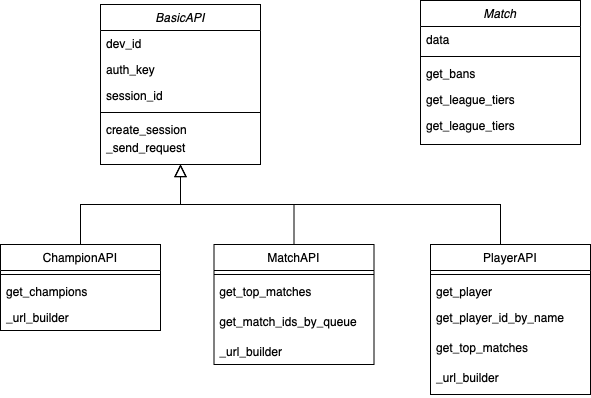

The diagram above was exported from draw.io. Its source (the exported page's mxGraphModel, read from the mxfile embedded in the PNG):
<mxGraphModel dx="1110" dy="693" grid="1" gridSize="10" guides="1" tooltips="1" connect="1" arrows="1" fold="1" page="1" pageScale="1" pageWidth="827" pageHeight="1169" math="0" shadow="0">
  <root>
    <mxCell id="WIyWlLk6GJQsqaUBKTNV-0" />
    <mxCell id="WIyWlLk6GJQsqaUBKTNV-1" parent="WIyWlLk6GJQsqaUBKTNV-0" />
    <mxCell id="zkfFHV4jXpPFQw0GAbJ--0" value="BasicAPI" style="swimlane;fontStyle=2;align=center;verticalAlign=top;childLayout=stackLayout;horizontal=1;startSize=26;horizontalStack=0;resizeParent=1;resizeLast=0;collapsible=1;marginBottom=0;rounded=0;shadow=0;strokeWidth=1;" parent="WIyWlLk6GJQsqaUBKTNV-1" vertex="1">
      <mxGeometry x="220" y="120" width="160" height="160" as="geometry">
        <mxRectangle x="230" y="140" width="160" height="26" as="alternateBounds" />
      </mxGeometry>
    </mxCell>
    <mxCell id="zkfFHV4jXpPFQw0GAbJ--1" value="dev_id" style="text;align=left;verticalAlign=top;spacingLeft=4;spacingRight=4;overflow=hidden;rotatable=0;points=[[0,0.5],[1,0.5]];portConstraint=eastwest;" parent="zkfFHV4jXpPFQw0GAbJ--0" vertex="1">
      <mxGeometry y="26" width="160" height="26" as="geometry" />
    </mxCell>
    <mxCell id="zkfFHV4jXpPFQw0GAbJ--2" value="auth_key" style="text;align=left;verticalAlign=top;spacingLeft=4;spacingRight=4;overflow=hidden;rotatable=0;points=[[0,0.5],[1,0.5]];portConstraint=eastwest;rounded=0;shadow=0;html=0;" parent="zkfFHV4jXpPFQw0GAbJ--0" vertex="1">
      <mxGeometry y="52" width="160" height="26" as="geometry" />
    </mxCell>
    <mxCell id="zkfFHV4jXpPFQw0GAbJ--3" value="session_id" style="text;align=left;verticalAlign=top;spacingLeft=4;spacingRight=4;overflow=hidden;rotatable=0;points=[[0,0.5],[1,0.5]];portConstraint=eastwest;rounded=0;shadow=0;html=0;" parent="zkfFHV4jXpPFQw0GAbJ--0" vertex="1">
      <mxGeometry y="78" width="160" height="26" as="geometry" />
    </mxCell>
    <mxCell id="zkfFHV4jXpPFQw0GAbJ--4" value="" style="line;html=1;strokeWidth=1;align=left;verticalAlign=middle;spacingTop=-1;spacingLeft=3;spacingRight=3;rotatable=0;labelPosition=right;points=[];portConstraint=eastwest;" parent="zkfFHV4jXpPFQw0GAbJ--0" vertex="1">
      <mxGeometry y="104" width="160" height="8" as="geometry" />
    </mxCell>
    <mxCell id="zkfFHV4jXpPFQw0GAbJ--5" value="create_session" style="text;align=left;verticalAlign=top;spacingLeft=4;spacingRight=4;overflow=hidden;rotatable=0;points=[[0,0.5],[1,0.5]];portConstraint=eastwest;" parent="zkfFHV4jXpPFQw0GAbJ--0" vertex="1">
      <mxGeometry y="112" width="160" height="26" as="geometry" />
    </mxCell>
    <mxCell id="zkfFHV4jXpPFQw0GAbJ--6" value="ChampionAPI" style="swimlane;fontStyle=0;align=center;verticalAlign=top;childLayout=stackLayout;horizontal=1;startSize=26;horizontalStack=0;resizeParent=1;resizeLast=0;collapsible=1;marginBottom=0;rounded=0;shadow=0;strokeWidth=1;" parent="WIyWlLk6GJQsqaUBKTNV-1" vertex="1">
      <mxGeometry x="120" y="360" width="160" height="86" as="geometry">
        <mxRectangle x="130" y="380" width="160" height="26" as="alternateBounds" />
      </mxGeometry>
    </mxCell>
    <mxCell id="zkfFHV4jXpPFQw0GAbJ--9" value="" style="line;html=1;strokeWidth=1;align=left;verticalAlign=middle;spacingTop=-1;spacingLeft=3;spacingRight=3;rotatable=0;labelPosition=right;points=[];portConstraint=eastwest;" parent="zkfFHV4jXpPFQw0GAbJ--6" vertex="1">
      <mxGeometry y="26" width="160" height="8" as="geometry" />
    </mxCell>
    <mxCell id="zkfFHV4jXpPFQw0GAbJ--11" value="get_champions" style="text;align=left;verticalAlign=top;spacingLeft=4;spacingRight=4;overflow=hidden;rotatable=0;points=[[0,0.5],[1,0.5]];portConstraint=eastwest;" parent="zkfFHV4jXpPFQw0GAbJ--6" vertex="1">
      <mxGeometry y="34" width="160" height="26" as="geometry" />
    </mxCell>
    <mxCell id="nnTAiVzOFalfSR8wB8B4-18" value="_url_builder" style="text;align=left;verticalAlign=top;spacingLeft=4;spacingRight=4;overflow=hidden;rotatable=0;points=[[0,0.5],[1,0.5]];portConstraint=eastwest;" vertex="1" parent="zkfFHV4jXpPFQw0GAbJ--6">
      <mxGeometry y="60" width="160" height="26" as="geometry" />
    </mxCell>
    <mxCell id="zkfFHV4jXpPFQw0GAbJ--12" value="" style="endArrow=block;endSize=10;endFill=0;shadow=0;strokeWidth=1;rounded=0;edgeStyle=elbowEdgeStyle;elbow=vertical;" parent="WIyWlLk6GJQsqaUBKTNV-1" source="zkfFHV4jXpPFQw0GAbJ--6" target="zkfFHV4jXpPFQw0GAbJ--0" edge="1">
      <mxGeometry width="160" relative="1" as="geometry">
        <mxPoint x="200" y="203" as="sourcePoint" />
        <mxPoint x="200" y="203" as="targetPoint" />
      </mxGeometry>
    </mxCell>
    <mxCell id="zkfFHV4jXpPFQw0GAbJ--13" value="MatchAPI" style="swimlane;fontStyle=0;align=center;verticalAlign=top;childLayout=stackLayout;horizontal=1;startSize=26;horizontalStack=0;resizeParent=1;resizeLast=0;collapsible=1;marginBottom=0;rounded=0;shadow=0;strokeWidth=1;" parent="WIyWlLk6GJQsqaUBKTNV-1" vertex="1">
      <mxGeometry x="333.5" y="360" width="160" height="120" as="geometry">
        <mxRectangle x="340" y="380" width="170" height="26" as="alternateBounds" />
      </mxGeometry>
    </mxCell>
    <mxCell id="zkfFHV4jXpPFQw0GAbJ--15" value="" style="line;html=1;strokeWidth=1;align=left;verticalAlign=middle;spacingTop=-1;spacingLeft=3;spacingRight=3;rotatable=0;labelPosition=right;points=[];portConstraint=eastwest;" parent="zkfFHV4jXpPFQw0GAbJ--13" vertex="1">
      <mxGeometry y="26" width="160" height="8" as="geometry" />
    </mxCell>
    <mxCell id="nnTAiVzOFalfSR8wB8B4-14" value="get_top_matches" style="text;align=left;verticalAlign=top;spacingLeft=4;spacingRight=4;overflow=hidden;rotatable=0;points=[[0,0.5],[1,0.5]];portConstraint=eastwest;" vertex="1" parent="zkfFHV4jXpPFQw0GAbJ--13">
      <mxGeometry y="34" width="160" height="30" as="geometry" />
    </mxCell>
    <mxCell id="nnTAiVzOFalfSR8wB8B4-15" value="get_match_ids_by_queue" style="text;align=left;verticalAlign=top;spacingLeft=4;spacingRight=4;overflow=hidden;rotatable=0;points=[[0,0.5],[1,0.5]];portConstraint=eastwest;" vertex="1" parent="zkfFHV4jXpPFQw0GAbJ--13">
      <mxGeometry y="64" width="160" height="30" as="geometry" />
    </mxCell>
    <mxCell id="nnTAiVzOFalfSR8wB8B4-17" value="_url_builder" style="text;align=left;verticalAlign=top;spacingLeft=4;spacingRight=4;overflow=hidden;rotatable=0;points=[[0,0.5],[1,0.5]];portConstraint=eastwest;" vertex="1" parent="zkfFHV4jXpPFQw0GAbJ--13">
      <mxGeometry y="94" width="160" height="26" as="geometry" />
    </mxCell>
    <mxCell id="zkfFHV4jXpPFQw0GAbJ--16" value="" style="endArrow=block;endSize=10;endFill=0;shadow=0;strokeWidth=1;rounded=0;edgeStyle=elbowEdgeStyle;elbow=vertical;" parent="WIyWlLk6GJQsqaUBKTNV-1" source="zkfFHV4jXpPFQw0GAbJ--13" target="zkfFHV4jXpPFQw0GAbJ--0" edge="1">
      <mxGeometry width="160" relative="1" as="geometry">
        <mxPoint x="210" y="373" as="sourcePoint" />
        <mxPoint x="310" y="271" as="targetPoint" />
      </mxGeometry>
    </mxCell>
    <mxCell id="nnTAiVzOFalfSR8wB8B4-0" value="_send_request" style="text;align=left;verticalAlign=top;spacingLeft=4;spacingRight=4;overflow=hidden;rotatable=0;points=[[0,0.5],[1,0.5]];portConstraint=eastwest;" vertex="1" parent="WIyWlLk6GJQsqaUBKTNV-1">
      <mxGeometry x="220" y="250" width="160" height="26" as="geometry" />
    </mxCell>
    <mxCell id="nnTAiVzOFalfSR8wB8B4-4" value="" style="endArrow=block;endSize=10;endFill=0;shadow=0;strokeWidth=1;rounded=0;edgeStyle=elbowEdgeStyle;elbow=vertical;" edge="1" parent="WIyWlLk6GJQsqaUBKTNV-1">
      <mxGeometry width="160" relative="1" as="geometry">
        <mxPoint x="620" y="360" as="sourcePoint" />
        <mxPoint x="300" y="280" as="targetPoint" />
      </mxGeometry>
    </mxCell>
    <mxCell id="nnTAiVzOFalfSR8wB8B4-5" value="PlayerAPI" style="swimlane;fontStyle=0;align=center;verticalAlign=top;childLayout=stackLayout;horizontal=1;startSize=26;horizontalStack=0;resizeParent=1;resizeLast=0;collapsible=1;marginBottom=0;rounded=0;shadow=0;strokeWidth=1;" vertex="1" parent="WIyWlLk6GJQsqaUBKTNV-1">
      <mxGeometry x="550" y="360" width="160" height="150" as="geometry">
        <mxRectangle x="340" y="380" width="170" height="26" as="alternateBounds" />
      </mxGeometry>
    </mxCell>
    <mxCell id="nnTAiVzOFalfSR8wB8B4-7" value="" style="line;html=1;strokeWidth=1;align=left;verticalAlign=middle;spacingTop=-1;spacingLeft=3;spacingRight=3;rotatable=0;labelPosition=right;points=[];portConstraint=eastwest;" vertex="1" parent="nnTAiVzOFalfSR8wB8B4-5">
      <mxGeometry y="26" width="160" height="8" as="geometry" />
    </mxCell>
    <mxCell id="nnTAiVzOFalfSR8wB8B4-11" value="get_player&#10;" style="text;align=left;verticalAlign=top;spacingLeft=4;spacingRight=4;overflow=hidden;rotatable=0;points=[[0,0.5],[1,0.5]];portConstraint=eastwest;" vertex="1" parent="nnTAiVzOFalfSR8wB8B4-5">
      <mxGeometry y="34" width="160" height="26" as="geometry" />
    </mxCell>
    <mxCell id="nnTAiVzOFalfSR8wB8B4-10" value="get_player_id_by_name" style="text;align=left;verticalAlign=top;spacingLeft=4;spacingRight=4;overflow=hidden;rotatable=0;points=[[0,0.5],[1,0.5]];portConstraint=eastwest;" vertex="1" parent="nnTAiVzOFalfSR8wB8B4-5">
      <mxGeometry y="60" width="160" height="30" as="geometry" />
    </mxCell>
    <mxCell id="nnTAiVzOFalfSR8wB8B4-16" value="get_top_matches" style="text;align=left;verticalAlign=top;spacingLeft=4;spacingRight=4;overflow=hidden;rotatable=0;points=[[0,0.5],[1,0.5]];portConstraint=eastwest;" vertex="1" parent="nnTAiVzOFalfSR8wB8B4-5">
      <mxGeometry y="90" width="160" height="30" as="geometry" />
    </mxCell>
    <mxCell id="nnTAiVzOFalfSR8wB8B4-12" value="_url_builder" style="text;align=left;verticalAlign=top;spacingLeft=4;spacingRight=4;overflow=hidden;rotatable=0;points=[[0,0.5],[1,0.5]];portConstraint=eastwest;" vertex="1" parent="nnTAiVzOFalfSR8wB8B4-5">
      <mxGeometry y="120" width="160" height="30" as="geometry" />
    </mxCell>
    <mxCell id="nnTAiVzOFalfSR8wB8B4-19" value="Match" style="swimlane;fontStyle=2;align=center;verticalAlign=top;childLayout=stackLayout;horizontal=1;startSize=26;horizontalStack=0;resizeParent=1;resizeLast=0;collapsible=1;marginBottom=0;rounded=0;shadow=0;strokeWidth=1;" vertex="1" parent="WIyWlLk6GJQsqaUBKTNV-1">
      <mxGeometry x="540" y="116" width="160" height="144" as="geometry">
        <mxRectangle x="230" y="140" width="160" height="26" as="alternateBounds" />
      </mxGeometry>
    </mxCell>
    <mxCell id="nnTAiVzOFalfSR8wB8B4-20" value="data" style="text;align=left;verticalAlign=top;spacingLeft=4;spacingRight=4;overflow=hidden;rotatable=0;points=[[0,0.5],[1,0.5]];portConstraint=eastwest;" vertex="1" parent="nnTAiVzOFalfSR8wB8B4-19">
      <mxGeometry y="26" width="160" height="26" as="geometry" />
    </mxCell>
    <mxCell id="nnTAiVzOFalfSR8wB8B4-23" value="" style="line;html=1;strokeWidth=1;align=left;verticalAlign=middle;spacingTop=-1;spacingLeft=3;spacingRight=3;rotatable=0;labelPosition=right;points=[];portConstraint=eastwest;" vertex="1" parent="nnTAiVzOFalfSR8wB8B4-19">
      <mxGeometry y="52" width="160" height="8" as="geometry" />
    </mxCell>
    <mxCell id="nnTAiVzOFalfSR8wB8B4-24" value="get_bans" style="text;align=left;verticalAlign=top;spacingLeft=4;spacingRight=4;overflow=hidden;rotatable=0;points=[[0,0.5],[1,0.5]];portConstraint=eastwest;" vertex="1" parent="nnTAiVzOFalfSR8wB8B4-19">
      <mxGeometry y="60" width="160" height="26" as="geometry" />
    </mxCell>
    <mxCell id="nnTAiVzOFalfSR8wB8B4-25" value="get_league_tiers" style="text;align=left;verticalAlign=top;spacingLeft=4;spacingRight=4;overflow=hidden;rotatable=0;points=[[0,0.5],[1,0.5]];portConstraint=eastwest;" vertex="1" parent="nnTAiVzOFalfSR8wB8B4-19">
      <mxGeometry y="86" width="160" height="26" as="geometry" />
    </mxCell>
    <mxCell id="nnTAiVzOFalfSR8wB8B4-26" value="get_league_tiers" style="text;align=left;verticalAlign=top;spacingLeft=4;spacingRight=4;overflow=hidden;rotatable=0;points=[[0,0.5],[1,0.5]];portConstraint=eastwest;" vertex="1" parent="nnTAiVzOFalfSR8wB8B4-19">
      <mxGeometry y="112" width="160" height="26" as="geometry" />
    </mxCell>
  </root>
</mxGraphModel>